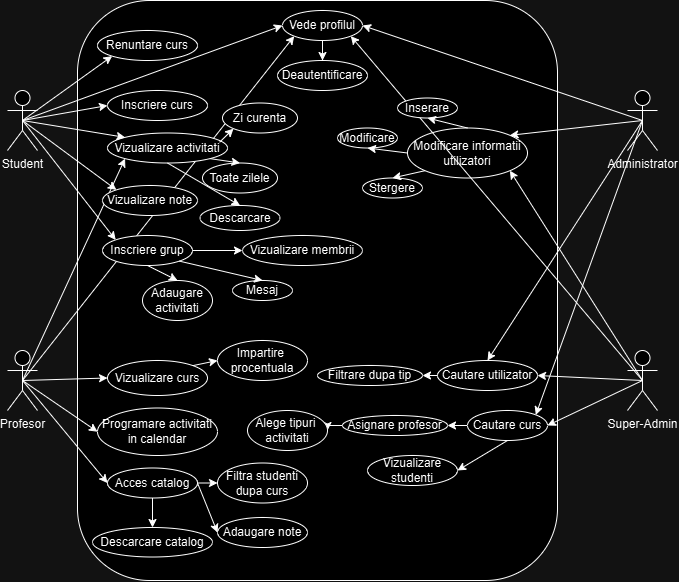

The diagram above was exported from draw.io. Its source (the exported page's mxGraphModel, read from the mxfile embedded in the PNG):
<mxGraphModel dx="875" dy="544" grid="1" gridSize="10" guides="1" tooltips="1" connect="1" arrows="1" fold="1" page="1" pageScale="1" pageWidth="850" pageHeight="1100" math="0" shadow="0">
  <root>
    <mxCell id="0" />
    <mxCell id="1" parent="0" />
    <mxCell id="Psx4IEyJqf6b6QmirXeZ-1" value="Student" style="shape=umlActor;verticalLabelPosition=bottom;verticalAlign=top;html=1;outlineConnect=0;" vertex="1" parent="1">
      <mxGeometry x="130" y="170" width="30" height="60" as="geometry" />
    </mxCell>
    <mxCell id="Psx4IEyJqf6b6QmirXeZ-2" value="Profesor" style="shape=umlActor;verticalLabelPosition=bottom;verticalAlign=top;html=1;outlineConnect=0;" vertex="1" parent="1">
      <mxGeometry x="130" y="430" width="30" height="60" as="geometry" />
    </mxCell>
    <mxCell id="Psx4IEyJqf6b6QmirXeZ-6" value="Administrator" style="shape=umlActor;verticalLabelPosition=bottom;verticalAlign=top;html=1;outlineConnect=0;" vertex="1" parent="1">
      <mxGeometry x="750" y="170" width="30" height="60" as="geometry" />
    </mxCell>
    <mxCell id="Psx4IEyJqf6b6QmirXeZ-7" value="Super-Admin" style="shape=umlActor;verticalLabelPosition=bottom;verticalAlign=top;html=1;outlineConnect=0;" vertex="1" parent="1">
      <mxGeometry x="750" y="430" width="30" height="60" as="geometry" />
    </mxCell>
    <mxCell id="Psx4IEyJqf6b6QmirXeZ-11" value="" style="rounded=1;whiteSpace=wrap;html=1;" vertex="1" parent="1">
      <mxGeometry x="200" y="80" width="480" height="580" as="geometry" />
    </mxCell>
    <mxCell id="Psx4IEyJqf6b6QmirXeZ-37" style="edgeStyle=orthogonalEdgeStyle;rounded=0;orthogonalLoop=1;jettySize=auto;html=1;entryX=0.5;entryY=0;entryDx=0;entryDy=0;" edge="1" parent="1" source="Psx4IEyJqf6b6QmirXeZ-17" target="Psx4IEyJqf6b6QmirXeZ-27">
      <mxGeometry relative="1" as="geometry" />
    </mxCell>
    <mxCell id="Psx4IEyJqf6b6QmirXeZ-17" value="Vede profilul" style="ellipse;whiteSpace=wrap;html=1;" vertex="1" parent="1">
      <mxGeometry x="405" y="90" width="80" height="30" as="geometry" />
    </mxCell>
    <mxCell id="Psx4IEyJqf6b6QmirXeZ-21" value="" style="endArrow=classic;html=1;rounded=0;entryX=0;entryY=0.5;entryDx=0;entryDy=0;exitX=0.5;exitY=0.5;exitDx=0;exitDy=0;exitPerimeter=0;" edge="1" parent="1" source="Psx4IEyJqf6b6QmirXeZ-1" target="Psx4IEyJqf6b6QmirXeZ-17">
      <mxGeometry width="50" height="50" relative="1" as="geometry">
        <mxPoint x="460" y="270" as="sourcePoint" />
        <mxPoint x="510" y="220" as="targetPoint" />
      </mxGeometry>
    </mxCell>
    <mxCell id="Psx4IEyJqf6b6QmirXeZ-23" value="" style="endArrow=classic;html=1;rounded=0;exitX=0.5;exitY=0.5;exitDx=0;exitDy=0;exitPerimeter=0;entryX=0;entryY=1;entryDx=0;entryDy=0;" edge="1" parent="1" source="Psx4IEyJqf6b6QmirXeZ-2" target="Psx4IEyJqf6b6QmirXeZ-17">
      <mxGeometry width="50" height="50" relative="1" as="geometry">
        <mxPoint x="270" y="330" as="sourcePoint" />
        <mxPoint x="510" y="220" as="targetPoint" />
      </mxGeometry>
    </mxCell>
    <mxCell id="Psx4IEyJqf6b6QmirXeZ-32" value="Modificare informatii&lt;div&gt;utilizatori&lt;/div&gt;" style="ellipse;whiteSpace=wrap;html=1;" vertex="1" parent="1">
      <mxGeometry x="530" y="207.5" width="120" height="50" as="geometry" />
    </mxCell>
    <mxCell id="Psx4IEyJqf6b6QmirXeZ-24" value="" style="endArrow=classic;html=1;rounded=0;exitX=0.5;exitY=0.5;exitDx=0;exitDy=0;exitPerimeter=0;entryX=1;entryY=0.5;entryDx=0;entryDy=0;" edge="1" parent="1" source="Psx4IEyJqf6b6QmirXeZ-6" target="Psx4IEyJqf6b6QmirXeZ-17">
      <mxGeometry width="50" height="50" relative="1" as="geometry">
        <mxPoint x="400" y="350" as="sourcePoint" />
        <mxPoint x="450" y="300" as="targetPoint" />
      </mxGeometry>
    </mxCell>
    <mxCell id="Psx4IEyJqf6b6QmirXeZ-25" value="" style="endArrow=classic;html=1;rounded=0;exitX=0.5;exitY=0.5;exitDx=0;exitDy=0;exitPerimeter=0;entryX=1;entryY=1;entryDx=0;entryDy=0;" edge="1" parent="1" source="Psx4IEyJqf6b6QmirXeZ-7" target="Psx4IEyJqf6b6QmirXeZ-17">
      <mxGeometry width="50" height="50" relative="1" as="geometry">
        <mxPoint x="400" y="350" as="sourcePoint" />
        <mxPoint x="450" y="300" as="targetPoint" />
      </mxGeometry>
    </mxCell>
    <mxCell id="Psx4IEyJqf6b6QmirXeZ-27" value="Deautentificare" style="ellipse;whiteSpace=wrap;html=1;" vertex="1" parent="1">
      <mxGeometry x="400" y="140" width="90" height="30" as="geometry" />
    </mxCell>
    <mxCell id="Psx4IEyJqf6b6QmirXeZ-38" value="" style="endArrow=classic;html=1;rounded=0;exitX=0.5;exitY=0.5;exitDx=0;exitDy=0;exitPerimeter=0;entryX=1;entryY=0;entryDx=0;entryDy=0;" edge="1" parent="1" source="Psx4IEyJqf6b6QmirXeZ-6" target="Psx4IEyJqf6b6QmirXeZ-32">
      <mxGeometry width="50" height="50" relative="1" as="geometry">
        <mxPoint x="400" y="280" as="sourcePoint" />
        <mxPoint x="450" y="230" as="targetPoint" />
      </mxGeometry>
    </mxCell>
    <mxCell id="Psx4IEyJqf6b6QmirXeZ-39" value="" style="endArrow=classic;html=1;rounded=0;exitX=0.5;exitY=0.5;exitDx=0;exitDy=0;exitPerimeter=0;entryX=1;entryY=1;entryDx=0;entryDy=0;" edge="1" parent="1" source="Psx4IEyJqf6b6QmirXeZ-7" target="Psx4IEyJqf6b6QmirXeZ-32">
      <mxGeometry width="50" height="50" relative="1" as="geometry">
        <mxPoint x="400" y="280" as="sourcePoint" />
        <mxPoint x="450" y="230" as="targetPoint" />
      </mxGeometry>
    </mxCell>
    <mxCell id="Psx4IEyJqf6b6QmirXeZ-40" value="Inserare" style="ellipse;whiteSpace=wrap;html=1;" vertex="1" parent="1">
      <mxGeometry x="520" y="177.5" width="60" height="20" as="geometry" />
    </mxCell>
    <mxCell id="Psx4IEyJqf6b6QmirXeZ-42" value="" style="endArrow=classic;html=1;rounded=0;exitX=0.5;exitY=0;exitDx=0;exitDy=0;entryX=0.5;entryY=1;entryDx=0;entryDy=0;" edge="1" parent="1" source="Psx4IEyJqf6b6QmirXeZ-32" target="Psx4IEyJqf6b6QmirXeZ-40">
      <mxGeometry width="50" height="50" relative="1" as="geometry">
        <mxPoint x="490" y="247.5" as="sourcePoint" />
        <mxPoint x="540" y="197.5" as="targetPoint" />
      </mxGeometry>
    </mxCell>
    <mxCell id="Psx4IEyJqf6b6QmirXeZ-43" value="Modificare" style="ellipse;whiteSpace=wrap;html=1;" vertex="1" parent="1">
      <mxGeometry x="460" y="207.5" width="60" height="20" as="geometry" />
    </mxCell>
    <mxCell id="Psx4IEyJqf6b6QmirXeZ-44" value="Stergere" style="ellipse;whiteSpace=wrap;html=1;" vertex="1" parent="1">
      <mxGeometry x="485" y="257.5" width="60" height="20" as="geometry" />
    </mxCell>
    <mxCell id="Psx4IEyJqf6b6QmirXeZ-45" value="" style="endArrow=classic;html=1;rounded=0;exitX=0;exitY=0.5;exitDx=0;exitDy=0;entryX=0.5;entryY=1;entryDx=0;entryDy=0;" edge="1" parent="1" source="Psx4IEyJqf6b6QmirXeZ-32" target="Psx4IEyJqf6b6QmirXeZ-43">
      <mxGeometry width="50" height="50" relative="1" as="geometry">
        <mxPoint x="490" y="247.5" as="sourcePoint" />
        <mxPoint x="540" y="197.5" as="targetPoint" />
      </mxGeometry>
    </mxCell>
    <mxCell id="Psx4IEyJqf6b6QmirXeZ-46" value="" style="endArrow=classic;html=1;rounded=0;exitX=0;exitY=1;exitDx=0;exitDy=0;entryX=0.5;entryY=0;entryDx=0;entryDy=0;" edge="1" parent="1" source="Psx4IEyJqf6b6QmirXeZ-32" target="Psx4IEyJqf6b6QmirXeZ-44">
      <mxGeometry width="50" height="50" relative="1" as="geometry">
        <mxPoint x="490" y="247.5" as="sourcePoint" />
        <mxPoint x="540" y="197.5" as="targetPoint" />
      </mxGeometry>
    </mxCell>
    <mxCell id="Psx4IEyJqf6b6QmirXeZ-52" style="edgeStyle=orthogonalEdgeStyle;rounded=0;orthogonalLoop=1;jettySize=auto;html=1;exitX=0;exitY=0.5;exitDx=0;exitDy=0;entryX=1;entryY=0.5;entryDx=0;entryDy=0;" edge="1" parent="1" source="Psx4IEyJqf6b6QmirXeZ-47" target="Psx4IEyJqf6b6QmirXeZ-51">
      <mxGeometry relative="1" as="geometry" />
    </mxCell>
    <mxCell id="Psx4IEyJqf6b6QmirXeZ-47" value="Cautare&amp;nbsp;&lt;span style=&quot;background-color: initial;&quot;&gt;utilizator&lt;/span&gt;" style="ellipse;whiteSpace=wrap;html=1;" vertex="1" parent="1">
      <mxGeometry x="560" y="440" width="100" height="30" as="geometry" />
    </mxCell>
    <mxCell id="Psx4IEyJqf6b6QmirXeZ-48" value="" style="endArrow=classic;html=1;rounded=0;exitX=0.5;exitY=0.5;exitDx=0;exitDy=0;exitPerimeter=0;entryX=0.5;entryY=0;entryDx=0;entryDy=0;" edge="1" parent="1" source="Psx4IEyJqf6b6QmirXeZ-6" target="Psx4IEyJqf6b6QmirXeZ-47">
      <mxGeometry width="50" height="50" relative="1" as="geometry">
        <mxPoint x="400" y="280" as="sourcePoint" />
        <mxPoint x="450" y="230" as="targetPoint" />
      </mxGeometry>
    </mxCell>
    <mxCell id="Psx4IEyJqf6b6QmirXeZ-50" value="" style="endArrow=classic;html=1;rounded=0;exitX=0.5;exitY=0.5;exitDx=0;exitDy=0;exitPerimeter=0;entryX=1;entryY=0.5;entryDx=0;entryDy=0;" edge="1" parent="1" source="Psx4IEyJqf6b6QmirXeZ-7" target="Psx4IEyJqf6b6QmirXeZ-47">
      <mxGeometry width="50" height="50" relative="1" as="geometry">
        <mxPoint x="400" y="280" as="sourcePoint" />
        <mxPoint x="450" y="230" as="targetPoint" />
      </mxGeometry>
    </mxCell>
    <mxCell id="Psx4IEyJqf6b6QmirXeZ-51" value="Filtrare dupa tip" style="ellipse;whiteSpace=wrap;html=1;" vertex="1" parent="1">
      <mxGeometry x="440" y="445" width="105" height="20" as="geometry" />
    </mxCell>
    <mxCell id="Psx4IEyJqf6b6QmirXeZ-53" style="edgeStyle=orthogonalEdgeStyle;rounded=0;orthogonalLoop=1;jettySize=auto;html=1;exitX=0;exitY=0.5;exitDx=0;exitDy=0;entryX=1;entryY=0.5;entryDx=0;entryDy=0;" edge="1" parent="1" source="Psx4IEyJqf6b6QmirXeZ-54" target="Psx4IEyJqf6b6QmirXeZ-55">
      <mxGeometry relative="1" as="geometry" />
    </mxCell>
    <mxCell id="Psx4IEyJqf6b6QmirXeZ-54" value="Cautare curs" style="ellipse;whiteSpace=wrap;html=1;" vertex="1" parent="1">
      <mxGeometry x="590" y="490" width="80" height="30" as="geometry" />
    </mxCell>
    <mxCell id="Psx4IEyJqf6b6QmirXeZ-71" style="edgeStyle=orthogonalEdgeStyle;rounded=0;orthogonalLoop=1;jettySize=auto;html=1;exitX=0;exitY=0.5;exitDx=0;exitDy=0;entryX=1;entryY=0.5;entryDx=0;entryDy=0;" edge="1" parent="1" source="Psx4IEyJqf6b6QmirXeZ-55" target="Psx4IEyJqf6b6QmirXeZ-70">
      <mxGeometry relative="1" as="geometry" />
    </mxCell>
    <mxCell id="Psx4IEyJqf6b6QmirXeZ-55" value="Asignare profesor" style="ellipse;whiteSpace=wrap;html=1;" vertex="1" parent="1">
      <mxGeometry x="465" y="495" width="105" height="20" as="geometry" />
    </mxCell>
    <mxCell id="Psx4IEyJqf6b6QmirXeZ-56" value="" style="endArrow=classic;html=1;rounded=0;exitX=0.5;exitY=0.5;exitDx=0;exitDy=0;exitPerimeter=0;entryX=1;entryY=0.5;entryDx=0;entryDy=0;" edge="1" parent="1" source="Psx4IEyJqf6b6QmirXeZ-7" target="Psx4IEyJqf6b6QmirXeZ-54">
      <mxGeometry width="50" height="50" relative="1" as="geometry">
        <mxPoint x="675" y="350" as="sourcePoint" />
        <mxPoint x="600" y="355" as="targetPoint" />
      </mxGeometry>
    </mxCell>
    <mxCell id="Psx4IEyJqf6b6QmirXeZ-57" value="" style="endArrow=classic;html=1;rounded=0;exitX=0.5;exitY=0.5;exitDx=0;exitDy=0;exitPerimeter=0;entryX=1;entryY=0;entryDx=0;entryDy=0;" edge="1" parent="1" source="Psx4IEyJqf6b6QmirXeZ-6" target="Psx4IEyJqf6b6QmirXeZ-54">
      <mxGeometry width="50" height="50" relative="1" as="geometry">
        <mxPoint x="675" y="210" as="sourcePoint" />
        <mxPoint x="550" y="340" as="targetPoint" />
      </mxGeometry>
    </mxCell>
    <mxCell id="Psx4IEyJqf6b6QmirXeZ-58" value="Vizualizare studenti" style="ellipse;whiteSpace=wrap;html=1;" vertex="1" parent="1">
      <mxGeometry x="490" y="535" width="90" height="30" as="geometry" />
    </mxCell>
    <mxCell id="Psx4IEyJqf6b6QmirXeZ-59" value="" style="endArrow=classic;html=1;rounded=0;entryX=1;entryY=0.5;entryDx=0;entryDy=0;exitX=0.5;exitY=1;exitDx=0;exitDy=0;" edge="1" parent="1" source="Psx4IEyJqf6b6QmirXeZ-54" target="Psx4IEyJqf6b6QmirXeZ-58">
      <mxGeometry width="50" height="50" relative="1" as="geometry">
        <mxPoint x="470" y="470" as="sourcePoint" />
        <mxPoint x="520" y="420" as="targetPoint" />
      </mxGeometry>
    </mxCell>
    <mxCell id="Psx4IEyJqf6b6QmirXeZ-63" value="Inscriere curs" style="ellipse;whiteSpace=wrap;html=1;" vertex="1" parent="1">
      <mxGeometry x="230" y="170" width="100" height="30" as="geometry" />
    </mxCell>
    <mxCell id="Psx4IEyJqf6b6QmirXeZ-64" value="" style="endArrow=classic;html=1;rounded=0;exitX=0.5;exitY=0.5;exitDx=0;exitDy=0;exitPerimeter=0;entryX=0;entryY=0.5;entryDx=0;entryDy=0;" edge="1" parent="1" source="Psx4IEyJqf6b6QmirXeZ-1" target="Psx4IEyJqf6b6QmirXeZ-63">
      <mxGeometry width="50" height="50" relative="1" as="geometry">
        <mxPoint x="400" y="350" as="sourcePoint" />
        <mxPoint x="450" y="300" as="targetPoint" />
      </mxGeometry>
    </mxCell>
    <mxCell id="Psx4IEyJqf6b6QmirXeZ-65" value="Vizualizare curs" style="ellipse;whiteSpace=wrap;html=1;" vertex="1" parent="1">
      <mxGeometry x="230" y="440" width="100" height="35" as="geometry" />
    </mxCell>
    <mxCell id="Psx4IEyJqf6b6QmirXeZ-67" value="" style="endArrow=classic;html=1;rounded=0;exitX=0.5;exitY=0.5;exitDx=0;exitDy=0;exitPerimeter=0;entryX=0;entryY=0.5;entryDx=0;entryDy=0;" edge="1" parent="1" source="Psx4IEyJqf6b6QmirXeZ-2" target="Psx4IEyJqf6b6QmirXeZ-65">
      <mxGeometry width="50" height="50" relative="1" as="geometry">
        <mxPoint x="400" y="350" as="sourcePoint" />
        <mxPoint x="450" y="300" as="targetPoint" />
      </mxGeometry>
    </mxCell>
    <mxCell id="Psx4IEyJqf6b6QmirXeZ-68" value="Impartire&amp;nbsp;&lt;div&gt;&lt;span style=&quot;background-color: initial;&quot;&gt;procentuala&lt;/span&gt;&lt;/div&gt;" style="ellipse;whiteSpace=wrap;html=1;" vertex="1" parent="1">
      <mxGeometry x="340" y="420" width="90" height="40" as="geometry" />
    </mxCell>
    <mxCell id="Psx4IEyJqf6b6QmirXeZ-70" value="Alege tipuri&amp;nbsp;&lt;div&gt;activitati&lt;/div&gt;" style="ellipse;whiteSpace=wrap;html=1;" vertex="1" parent="1">
      <mxGeometry x="370" y="490" width="80" height="40" as="geometry" />
    </mxCell>
    <mxCell id="Psx4IEyJqf6b6QmirXeZ-72" value="Programare activitati&lt;div&gt;in calendar&lt;/div&gt;" style="ellipse;whiteSpace=wrap;html=1;" vertex="1" parent="1">
      <mxGeometry x="220" y="487.5" width="120" height="47.5" as="geometry" />
    </mxCell>
    <mxCell id="Psx4IEyJqf6b6QmirXeZ-73" value="" style="endArrow=classic;html=1;rounded=0;exitX=0.5;exitY=0.5;exitDx=0;exitDy=0;exitPerimeter=0;entryX=0;entryY=0.5;entryDx=0;entryDy=0;" edge="1" parent="1" source="Psx4IEyJqf6b6QmirXeZ-2" target="Psx4IEyJqf6b6QmirXeZ-72">
      <mxGeometry width="50" height="50" relative="1" as="geometry">
        <mxPoint x="400" y="480" as="sourcePoint" />
        <mxPoint x="450" y="430" as="targetPoint" />
      </mxGeometry>
    </mxCell>
    <mxCell id="Psx4IEyJqf6b6QmirXeZ-81" style="edgeStyle=orthogonalEdgeStyle;rounded=0;orthogonalLoop=1;jettySize=auto;html=1;exitX=0.5;exitY=1;exitDx=0;exitDy=0;entryX=0.5;entryY=0;entryDx=0;entryDy=0;" edge="1" parent="1" source="Psx4IEyJqf6b6QmirXeZ-74" target="Psx4IEyJqf6b6QmirXeZ-80">
      <mxGeometry relative="1" as="geometry" />
    </mxCell>
    <mxCell id="Psx4IEyJqf6b6QmirXeZ-74" value="Acces catalog" style="ellipse;whiteSpace=wrap;html=1;" vertex="1" parent="1">
      <mxGeometry x="230" y="547.5" width="90" height="30" as="geometry" />
    </mxCell>
    <mxCell id="Psx4IEyJqf6b6QmirXeZ-75" value="" style="endArrow=classic;html=1;rounded=0;exitX=0.5;exitY=0.5;exitDx=0;exitDy=0;exitPerimeter=0;entryX=0;entryY=0.5;entryDx=0;entryDy=0;" edge="1" parent="1" source="Psx4IEyJqf6b6QmirXeZ-2" target="Psx4IEyJqf6b6QmirXeZ-74">
      <mxGeometry width="50" height="50" relative="1" as="geometry">
        <mxPoint x="400" y="480" as="sourcePoint" />
        <mxPoint x="450" y="430" as="targetPoint" />
      </mxGeometry>
    </mxCell>
    <mxCell id="Psx4IEyJqf6b6QmirXeZ-76" value="Filtra studenti&lt;div&gt;dupa curs&lt;/div&gt;" style="ellipse;whiteSpace=wrap;html=1;" vertex="1" parent="1">
      <mxGeometry x="340" y="542.5" width="90" height="40" as="geometry" />
    </mxCell>
    <mxCell id="Psx4IEyJqf6b6QmirXeZ-77" value="" style="endArrow=classic;html=1;rounded=0;exitX=1;exitY=0.5;exitDx=0;exitDy=0;entryX=0;entryY=0.5;entryDx=0;entryDy=0;" edge="1" parent="1" source="Psx4IEyJqf6b6QmirXeZ-74" target="Psx4IEyJqf6b6QmirXeZ-76">
      <mxGeometry width="50" height="50" relative="1" as="geometry">
        <mxPoint x="400" y="507" as="sourcePoint" />
        <mxPoint x="450" y="457" as="targetPoint" />
      </mxGeometry>
    </mxCell>
    <mxCell id="Psx4IEyJqf6b6QmirXeZ-78" value="Adaugare note" style="ellipse;whiteSpace=wrap;html=1;" vertex="1" parent="1">
      <mxGeometry x="340" y="597" width="90" height="30" as="geometry" />
    </mxCell>
    <mxCell id="Psx4IEyJqf6b6QmirXeZ-79" value="" style="endArrow=classic;html=1;rounded=0;exitX=1;exitY=0.5;exitDx=0;exitDy=0;entryX=0;entryY=0.5;entryDx=0;entryDy=0;" edge="1" parent="1" source="Psx4IEyJqf6b6QmirXeZ-74" target="Psx4IEyJqf6b6QmirXeZ-78">
      <mxGeometry width="50" height="50" relative="1" as="geometry">
        <mxPoint x="400" y="507" as="sourcePoint" />
        <mxPoint x="450" y="457" as="targetPoint" />
      </mxGeometry>
    </mxCell>
    <mxCell id="Psx4IEyJqf6b6QmirXeZ-80" value="Descarcare catalog" style="ellipse;whiteSpace=wrap;html=1;" vertex="1" parent="1">
      <mxGeometry x="215" y="607" width="120" height="29.5" as="geometry" />
    </mxCell>
    <mxCell id="Psx4IEyJqf6b6QmirXeZ-82" value="Vizualizare activitati" style="ellipse;whiteSpace=wrap;html=1;" vertex="1" parent="1">
      <mxGeometry x="230" y="212.5" width="120" height="30" as="geometry" />
    </mxCell>
    <mxCell id="Psx4IEyJqf6b6QmirXeZ-83" value="" style="endArrow=classic;html=1;rounded=0;exitX=0.5;exitY=0.5;exitDx=0;exitDy=0;exitPerimeter=0;entryX=0;entryY=1;entryDx=0;entryDy=0;" edge="1" parent="1" source="Psx4IEyJqf6b6QmirXeZ-2" target="Psx4IEyJqf6b6QmirXeZ-82">
      <mxGeometry width="50" height="50" relative="1" as="geometry">
        <mxPoint x="430" y="350" as="sourcePoint" />
        <mxPoint x="480" y="300" as="targetPoint" />
      </mxGeometry>
    </mxCell>
    <mxCell id="Psx4IEyJqf6b6QmirXeZ-84" value="" style="endArrow=classic;html=1;rounded=0;exitX=0.5;exitY=0.5;exitDx=0;exitDy=0;exitPerimeter=0;entryX=0;entryY=0;entryDx=0;entryDy=0;" edge="1" parent="1" source="Psx4IEyJqf6b6QmirXeZ-1" target="Psx4IEyJqf6b6QmirXeZ-82">
      <mxGeometry width="50" height="50" relative="1" as="geometry">
        <mxPoint x="160" y="162.5" as="sourcePoint" />
        <mxPoint x="495" y="262.5" as="targetPoint" />
      </mxGeometry>
    </mxCell>
    <mxCell id="Psx4IEyJqf6b6QmirXeZ-85" value="Zi curenta" style="ellipse;whiteSpace=wrap;html=1;" vertex="1" parent="1">
      <mxGeometry x="345" y="182.5" width="75" height="30" as="geometry" />
    </mxCell>
    <mxCell id="Psx4IEyJqf6b6QmirXeZ-86" value="" style="endArrow=classic;html=1;rounded=0;exitX=0.934;exitY=0.308;exitDx=0;exitDy=0;exitPerimeter=0;entryX=0;entryY=1;entryDx=0;entryDy=0;" edge="1" parent="1" source="Psx4IEyJqf6b6QmirXeZ-82" target="Psx4IEyJqf6b6QmirXeZ-85">
      <mxGeometry width="50" height="50" relative="1" as="geometry">
        <mxPoint x="445" y="312.5" as="sourcePoint" />
        <mxPoint x="495" y="262.5" as="targetPoint" />
      </mxGeometry>
    </mxCell>
    <mxCell id="Psx4IEyJqf6b6QmirXeZ-87" value="Toate zilele" style="ellipse;whiteSpace=wrap;html=1;" vertex="1" parent="1">
      <mxGeometry x="325" y="242.5" width="75" height="30" as="geometry" />
    </mxCell>
    <mxCell id="Psx4IEyJqf6b6QmirXeZ-88" value="" style="endArrow=classic;html=1;rounded=0;exitX=1;exitY=1;exitDx=0;exitDy=0;entryX=0.5;entryY=0;entryDx=0;entryDy=0;" edge="1" parent="1" source="Psx4IEyJqf6b6QmirXeZ-82" target="Psx4IEyJqf6b6QmirXeZ-87">
      <mxGeometry width="50" height="50" relative="1" as="geometry">
        <mxPoint x="445" y="312.5" as="sourcePoint" />
        <mxPoint x="495" y="262.5" as="targetPoint" />
      </mxGeometry>
    </mxCell>
    <mxCell id="Psx4IEyJqf6b6QmirXeZ-89" value="Descarcare" style="ellipse;whiteSpace=wrap;html=1;" vertex="1" parent="1">
      <mxGeometry x="322.5" y="285" width="80" height="25" as="geometry" />
    </mxCell>
    <mxCell id="Psx4IEyJqf6b6QmirXeZ-90" value="" style="endArrow=classic;html=1;rounded=0;exitX=0.5;exitY=1;exitDx=0;exitDy=0;entryX=0.5;entryY=0;entryDx=0;entryDy=0;" edge="1" parent="1" source="Psx4IEyJqf6b6QmirXeZ-82" target="Psx4IEyJqf6b6QmirXeZ-89">
      <mxGeometry width="50" height="50" relative="1" as="geometry">
        <mxPoint x="445" y="312.5" as="sourcePoint" />
        <mxPoint x="495" y="262.5" as="targetPoint" />
      </mxGeometry>
    </mxCell>
    <mxCell id="Psx4IEyJqf6b6QmirXeZ-91" value="Renuntare curs" style="ellipse;whiteSpace=wrap;html=1;" vertex="1" parent="1">
      <mxGeometry x="220" y="110" width="100" height="30" as="geometry" />
    </mxCell>
    <mxCell id="Psx4IEyJqf6b6QmirXeZ-92" value="" style="endArrow=classic;html=1;rounded=0;exitX=0.5;exitY=0.5;exitDx=0;exitDy=0;exitPerimeter=0;entryX=0;entryY=1;entryDx=0;entryDy=0;" edge="1" parent="1" source="Psx4IEyJqf6b6QmirXeZ-1" target="Psx4IEyJqf6b6QmirXeZ-91">
      <mxGeometry width="50" height="50" relative="1" as="geometry">
        <mxPoint x="480" y="340" as="sourcePoint" />
        <mxPoint x="530" y="290" as="targetPoint" />
      </mxGeometry>
    </mxCell>
    <mxCell id="Psx4IEyJqf6b6QmirXeZ-93" value="Vizualizare note" style="ellipse;whiteSpace=wrap;html=1;" vertex="1" parent="1">
      <mxGeometry x="225" y="265" width="95" height="30" as="geometry" />
    </mxCell>
    <mxCell id="Psx4IEyJqf6b6QmirXeZ-94" value="" style="endArrow=classic;html=1;rounded=0;exitX=0.5;exitY=0.5;exitDx=0;exitDy=0;exitPerimeter=0;entryX=0;entryY=0;entryDx=0;entryDy=0;" edge="1" parent="1" source="Psx4IEyJqf6b6QmirXeZ-1" target="Psx4IEyJqf6b6QmirXeZ-93">
      <mxGeometry width="50" height="50" relative="1" as="geometry">
        <mxPoint x="480" y="340" as="sourcePoint" />
        <mxPoint x="530" y="290" as="targetPoint" />
      </mxGeometry>
    </mxCell>
    <mxCell id="Psx4IEyJqf6b6QmirXeZ-96" value="Inscriere grup" style="ellipse;whiteSpace=wrap;html=1;" vertex="1" parent="1">
      <mxGeometry x="225" y="315" width="90" height="30" as="geometry" />
    </mxCell>
    <mxCell id="Psx4IEyJqf6b6QmirXeZ-97" value="" style="endArrow=classic;html=1;rounded=0;exitX=0.5;exitY=0.5;exitDx=0;exitDy=0;exitPerimeter=0;entryX=0;entryY=0;entryDx=0;entryDy=0;" edge="1" parent="1" source="Psx4IEyJqf6b6QmirXeZ-1" target="Psx4IEyJqf6b6QmirXeZ-96">
      <mxGeometry width="50" height="50" relative="1" as="geometry">
        <mxPoint x="480" y="340" as="sourcePoint" />
        <mxPoint x="530" y="290" as="targetPoint" />
      </mxGeometry>
    </mxCell>
    <mxCell id="Psx4IEyJqf6b6QmirXeZ-98" value="Vizualizare membrii" style="ellipse;whiteSpace=wrap;html=1;" vertex="1" parent="1">
      <mxGeometry x="365" y="315" width="120" height="30" as="geometry" />
    </mxCell>
    <mxCell id="Psx4IEyJqf6b6QmirXeZ-99" value="" style="endArrow=classic;html=1;rounded=0;exitX=1;exitY=0.5;exitDx=0;exitDy=0;entryX=0;entryY=0.5;entryDx=0;entryDy=0;" edge="1" parent="1" source="Psx4IEyJqf6b6QmirXeZ-96" target="Psx4IEyJqf6b6QmirXeZ-98">
      <mxGeometry width="50" height="50" relative="1" as="geometry">
        <mxPoint x="480" y="340" as="sourcePoint" />
        <mxPoint x="530" y="290" as="targetPoint" />
      </mxGeometry>
    </mxCell>
    <mxCell id="Psx4IEyJqf6b6QmirXeZ-100" value="Mesaj" style="ellipse;whiteSpace=wrap;html=1;" vertex="1" parent="1">
      <mxGeometry x="355" y="360" width="60" height="20" as="geometry" />
    </mxCell>
    <mxCell id="Psx4IEyJqf6b6QmirXeZ-101" value="" style="endArrow=classic;html=1;rounded=0;exitX=1;exitY=1;exitDx=0;exitDy=0;entryX=0.5;entryY=0;entryDx=0;entryDy=0;" edge="1" parent="1" source="Psx4IEyJqf6b6QmirXeZ-96" target="Psx4IEyJqf6b6QmirXeZ-100">
      <mxGeometry width="50" height="50" relative="1" as="geometry">
        <mxPoint x="480" y="430" as="sourcePoint" />
        <mxPoint x="530" y="380" as="targetPoint" />
      </mxGeometry>
    </mxCell>
    <mxCell id="Psx4IEyJqf6b6QmirXeZ-102" value="Adaugare&lt;div&gt;activitati&lt;/div&gt;" style="ellipse;whiteSpace=wrap;html=1;" vertex="1" parent="1">
      <mxGeometry x="265" y="360" width="70" height="40" as="geometry" />
    </mxCell>
    <mxCell id="Psx4IEyJqf6b6QmirXeZ-103" value="" style="endArrow=classic;html=1;rounded=0;exitX=0.5;exitY=1;exitDx=0;exitDy=0;entryX=0.5;entryY=0;entryDx=0;entryDy=0;" edge="1" parent="1" source="Psx4IEyJqf6b6QmirXeZ-96" target="Psx4IEyJqf6b6QmirXeZ-102">
      <mxGeometry width="50" height="50" relative="1" as="geometry">
        <mxPoint x="480" y="430" as="sourcePoint" />
        <mxPoint x="530" y="380" as="targetPoint" />
      </mxGeometry>
    </mxCell>
    <mxCell id="Psx4IEyJqf6b6QmirXeZ-106" value="" style="endArrow=classic;html=1;rounded=0;exitX=1;exitY=0;exitDx=0;exitDy=0;entryX=0;entryY=0.5;entryDx=0;entryDy=0;" edge="1" parent="1" source="Psx4IEyJqf6b6QmirXeZ-65" target="Psx4IEyJqf6b6QmirXeZ-68">
      <mxGeometry width="50" height="50" relative="1" as="geometry">
        <mxPoint x="480" y="590" as="sourcePoint" />
        <mxPoint x="530" y="540" as="targetPoint" />
      </mxGeometry>
    </mxCell>
  </root>
</mxGraphModel>